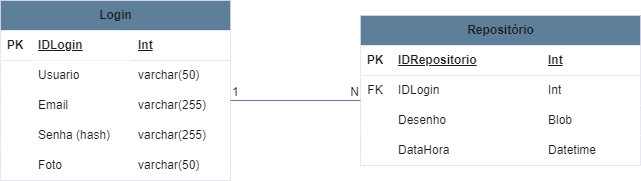

The diagram above was exported from draw.io. Its source (the exported page's mxGraphModel, read from the mxfile embedded in the PNG):
<mxGraphModel dx="1434" dy="780" grid="0" gridSize="10" guides="1" tooltips="1" connect="1" arrows="1" fold="1" page="1" pageScale="1" pageWidth="827" pageHeight="1169" math="0" shadow="0">
  <root>
    <mxCell id="0" />
    <mxCell id="1" parent="0" />
    <mxCell id="FJtCc07cfGii7ftPEhK6-13" value="Login" style="shape=table;startSize=30;container=1;collapsible=1;childLayout=tableLayout;fixedRows=1;rowLines=0;fontStyle=1;align=center;resizeLast=1;html=1;labelBackgroundColor=none;fillColor=#5D7F99;strokeColor=#D0CEE2;fontColor=#1A1A1A;" parent="1" vertex="1">
      <mxGeometry x="80" y="380" width="230" height="180" as="geometry" />
    </mxCell>
    <mxCell id="FJtCc07cfGii7ftPEhK6-14" value="" style="shape=tableRow;horizontal=0;startSize=0;swimlaneHead=0;swimlaneBody=0;fillColor=default;collapsible=0;dropTarget=0;points=[[0,0.5],[1,0.5]];portConstraint=eastwest;top=0;left=0;right=0;bottom=1;labelBackgroundColor=none;strokeColor=#D0CEE2;fontColor=#1A1A1A;" parent="FJtCc07cfGii7ftPEhK6-13" vertex="1">
      <mxGeometry y="30" width="230" height="30" as="geometry" />
    </mxCell>
    <mxCell id="FJtCc07cfGii7ftPEhK6-15" value="PK" style="shape=partialRectangle;connectable=0;fillColor=none;top=0;left=0;bottom=0;right=0;fontStyle=1;overflow=hidden;whiteSpace=wrap;html=1;labelBackgroundColor=none;strokeColor=#D0CEE2;fontColor=#1A1A1A;" parent="FJtCc07cfGii7ftPEhK6-14" vertex="1">
      <mxGeometry width="30" height="30" as="geometry">
        <mxRectangle width="30" height="30" as="alternateBounds" />
      </mxGeometry>
    </mxCell>
    <mxCell id="FJtCc07cfGii7ftPEhK6-16" value="IDLogin" style="shape=partialRectangle;connectable=0;fillColor=none;top=0;left=0;bottom=0;right=0;align=left;spacingLeft=6;fontStyle=5;overflow=hidden;whiteSpace=wrap;html=1;labelBackgroundColor=none;strokeColor=#D0CEE2;fontColor=#1A1A1A;" parent="FJtCc07cfGii7ftPEhK6-14" vertex="1">
      <mxGeometry x="30" width="100" height="30" as="geometry">
        <mxRectangle width="100" height="30" as="alternateBounds" />
      </mxGeometry>
    </mxCell>
    <mxCell id="HGjChFa1zBVWmA8iMQpF-21" value="Int" style="shape=partialRectangle;connectable=0;fillColor=none;top=0;left=0;bottom=0;right=0;align=left;spacingLeft=6;fontStyle=5;overflow=hidden;whiteSpace=wrap;html=1;labelBackgroundColor=none;strokeColor=#D0CEE2;fontColor=#1A1A1A;" vertex="1" parent="FJtCc07cfGii7ftPEhK6-14">
      <mxGeometry x="130" width="100" height="30" as="geometry">
        <mxRectangle width="100" height="30" as="alternateBounds" />
      </mxGeometry>
    </mxCell>
    <mxCell id="FJtCc07cfGii7ftPEhK6-17" value="" style="shape=tableRow;horizontal=0;startSize=0;swimlaneHead=0;swimlaneBody=0;fillColor=default;collapsible=0;dropTarget=0;points=[[0,0.5],[1,0.5]];portConstraint=eastwest;top=0;left=0;right=0;bottom=0;labelBackgroundColor=none;strokeColor=#D0CEE2;fontColor=#1A1A1A;" parent="FJtCc07cfGii7ftPEhK6-13" vertex="1">
      <mxGeometry y="60" width="230" height="30" as="geometry" />
    </mxCell>
    <mxCell id="FJtCc07cfGii7ftPEhK6-18" value="" style="shape=partialRectangle;connectable=0;fillColor=none;top=0;left=0;bottom=0;right=0;editable=1;overflow=hidden;whiteSpace=wrap;html=1;labelBackgroundColor=none;strokeColor=#D0CEE2;fontColor=#1A1A1A;" parent="FJtCc07cfGii7ftPEhK6-17" vertex="1">
      <mxGeometry width="30" height="30" as="geometry">
        <mxRectangle width="30" height="30" as="alternateBounds" />
      </mxGeometry>
    </mxCell>
    <mxCell id="FJtCc07cfGii7ftPEhK6-19" value="Usuario" style="shape=partialRectangle;connectable=0;fillColor=default;top=0;left=0;bottom=0;right=0;align=left;spacingLeft=6;overflow=hidden;whiteSpace=wrap;html=1;labelBackgroundColor=none;strokeColor=#D0CEE2;fontColor=#1A1A1A;" parent="FJtCc07cfGii7ftPEhK6-17" vertex="1">
      <mxGeometry x="30" width="100" height="30" as="geometry">
        <mxRectangle width="100" height="30" as="alternateBounds" />
      </mxGeometry>
    </mxCell>
    <mxCell id="HGjChFa1zBVWmA8iMQpF-22" value="varchar(50)" style="shape=partialRectangle;connectable=0;fillColor=none;top=0;left=0;bottom=0;right=0;align=left;spacingLeft=6;overflow=hidden;whiteSpace=wrap;html=1;labelBackgroundColor=none;strokeColor=#D0CEE2;fontColor=#1A1A1A;" vertex="1" parent="FJtCc07cfGii7ftPEhK6-17">
      <mxGeometry x="130" width="100" height="30" as="geometry">
        <mxRectangle width="100" height="30" as="alternateBounds" />
      </mxGeometry>
    </mxCell>
    <mxCell id="HGjChFa1zBVWmA8iMQpF-25" style="shape=tableRow;horizontal=0;startSize=0;swimlaneHead=0;swimlaneBody=0;fillColor=default;collapsible=0;dropTarget=0;points=[[0,0.5],[1,0.5]];portConstraint=eastwest;top=0;left=0;right=0;bottom=0;labelBackgroundColor=none;strokeColor=#D0CEE2;fontColor=#1A1A1A;" vertex="1" parent="FJtCc07cfGii7ftPEhK6-13">
      <mxGeometry y="90" width="230" height="30" as="geometry" />
    </mxCell>
    <mxCell id="HGjChFa1zBVWmA8iMQpF-26" style="shape=partialRectangle;connectable=0;fillColor=none;top=0;left=0;bottom=0;right=0;editable=1;overflow=hidden;whiteSpace=wrap;html=1;labelBackgroundColor=none;strokeColor=#D0CEE2;fontColor=#1A1A1A;" vertex="1" parent="HGjChFa1zBVWmA8iMQpF-25">
      <mxGeometry width="30" height="30" as="geometry">
        <mxRectangle width="30" height="30" as="alternateBounds" />
      </mxGeometry>
    </mxCell>
    <mxCell id="HGjChFa1zBVWmA8iMQpF-27" value="Email" style="shape=partialRectangle;connectable=0;fillColor=none;top=0;left=0;bottom=0;right=0;align=left;spacingLeft=6;overflow=hidden;whiteSpace=wrap;html=1;labelBackgroundColor=none;strokeColor=#D0CEE2;fontColor=#1A1A1A;" vertex="1" parent="HGjChFa1zBVWmA8iMQpF-25">
      <mxGeometry x="30" width="100" height="30" as="geometry">
        <mxRectangle width="100" height="30" as="alternateBounds" />
      </mxGeometry>
    </mxCell>
    <mxCell id="HGjChFa1zBVWmA8iMQpF-28" value="varchar(255)" style="shape=partialRectangle;connectable=0;fillColor=none;top=0;left=0;bottom=0;right=0;align=left;spacingLeft=6;overflow=hidden;whiteSpace=wrap;html=1;labelBackgroundColor=none;strokeColor=#D0CEE2;fontColor=#1A1A1A;" vertex="1" parent="HGjChFa1zBVWmA8iMQpF-25">
      <mxGeometry x="130" width="100" height="30" as="geometry">
        <mxRectangle width="100" height="30" as="alternateBounds" />
      </mxGeometry>
    </mxCell>
    <mxCell id="FJtCc07cfGii7ftPEhK6-20" value="" style="shape=tableRow;horizontal=0;startSize=0;swimlaneHead=0;swimlaneBody=0;fillColor=default;collapsible=0;dropTarget=0;points=[[0,0.5],[1,0.5]];portConstraint=eastwest;top=0;left=0;right=0;bottom=0;labelBackgroundColor=none;strokeColor=#D0CEE2;fontColor=#1A1A1A;" parent="FJtCc07cfGii7ftPEhK6-13" vertex="1">
      <mxGeometry y="120" width="230" height="30" as="geometry" />
    </mxCell>
    <mxCell id="FJtCc07cfGii7ftPEhK6-21" value="" style="shape=partialRectangle;connectable=0;fillColor=none;top=0;left=0;bottom=0;right=0;editable=1;overflow=hidden;whiteSpace=wrap;html=1;labelBackgroundColor=none;strokeColor=#D0CEE2;fontColor=#1A1A1A;" parent="FJtCc07cfGii7ftPEhK6-20" vertex="1">
      <mxGeometry width="30" height="30" as="geometry">
        <mxRectangle width="30" height="30" as="alternateBounds" />
      </mxGeometry>
    </mxCell>
    <mxCell id="FJtCc07cfGii7ftPEhK6-22" value="Senha (hash)" style="shape=partialRectangle;connectable=0;fillColor=none;top=0;left=0;bottom=0;right=0;align=left;spacingLeft=6;overflow=hidden;whiteSpace=wrap;html=1;labelBackgroundColor=none;strokeColor=#D0CEE2;fontColor=#1A1A1A;" parent="FJtCc07cfGii7ftPEhK6-20" vertex="1">
      <mxGeometry x="30" width="100" height="30" as="geometry">
        <mxRectangle width="100" height="30" as="alternateBounds" />
      </mxGeometry>
    </mxCell>
    <mxCell id="HGjChFa1zBVWmA8iMQpF-23" value="varchar(255)" style="shape=partialRectangle;connectable=0;fillColor=none;top=0;left=0;bottom=0;right=0;align=left;spacingLeft=6;overflow=hidden;whiteSpace=wrap;html=1;labelBackgroundColor=none;strokeColor=#D0CEE2;fontColor=#1A1A1A;" vertex="1" parent="FJtCc07cfGii7ftPEhK6-20">
      <mxGeometry x="130" width="100" height="30" as="geometry">
        <mxRectangle width="100" height="30" as="alternateBounds" />
      </mxGeometry>
    </mxCell>
    <mxCell id="HGjChFa1zBVWmA8iMQpF-14" style="shape=tableRow;horizontal=0;startSize=0;swimlaneHead=0;swimlaneBody=0;fillColor=default;collapsible=0;dropTarget=0;points=[[0,0.5],[1,0.5]];portConstraint=eastwest;top=0;left=0;right=0;bottom=0;labelBackgroundColor=none;strokeColor=#D0CEE2;fontColor=#1A1A1A;" vertex="1" parent="FJtCc07cfGii7ftPEhK6-13">
      <mxGeometry y="150" width="230" height="30" as="geometry" />
    </mxCell>
    <mxCell id="HGjChFa1zBVWmA8iMQpF-15" style="shape=partialRectangle;connectable=0;fillColor=none;top=0;left=0;bottom=0;right=0;editable=1;overflow=hidden;whiteSpace=wrap;html=1;labelBackgroundColor=none;strokeColor=#D0CEE2;fontColor=#1A1A1A;" vertex="1" parent="HGjChFa1zBVWmA8iMQpF-14">
      <mxGeometry width="30" height="30" as="geometry">
        <mxRectangle width="30" height="30" as="alternateBounds" />
      </mxGeometry>
    </mxCell>
    <mxCell id="HGjChFa1zBVWmA8iMQpF-16" value="Foto" style="shape=partialRectangle;connectable=0;fillColor=none;top=0;left=0;bottom=0;right=0;align=left;spacingLeft=6;overflow=hidden;whiteSpace=wrap;html=1;labelBackgroundColor=none;strokeColor=#D0CEE2;fontColor=#1A1A1A;" vertex="1" parent="HGjChFa1zBVWmA8iMQpF-14">
      <mxGeometry x="30" width="100" height="30" as="geometry">
        <mxRectangle width="100" height="30" as="alternateBounds" />
      </mxGeometry>
    </mxCell>
    <mxCell id="HGjChFa1zBVWmA8iMQpF-24" value="varchar(50)" style="shape=partialRectangle;connectable=0;fillColor=none;top=0;left=0;bottom=0;right=0;align=left;spacingLeft=6;overflow=hidden;whiteSpace=wrap;html=1;labelBackgroundColor=none;strokeColor=#D0CEE2;fontColor=#1A1A1A;" vertex="1" parent="HGjChFa1zBVWmA8iMQpF-14">
      <mxGeometry x="130" width="100" height="30" as="geometry">
        <mxRectangle width="100" height="30" as="alternateBounds" />
      </mxGeometry>
    </mxCell>
    <mxCell id="HGjChFa1zBVWmA8iMQpF-1" value="Repositório" style="shape=table;startSize=30;container=1;collapsible=1;childLayout=tableLayout;fixedRows=1;rowLines=0;fontStyle=1;align=center;resizeLast=1;html=1;labelBackgroundColor=none;fillColor=#5D7F99;strokeColor=#D0CEE2;fontColor=#1A1A1A;" vertex="1" parent="1">
      <mxGeometry x="440" y="395" width="280" height="150" as="geometry" />
    </mxCell>
    <mxCell id="HGjChFa1zBVWmA8iMQpF-2" value="" style="shape=tableRow;horizontal=0;startSize=0;swimlaneHead=0;swimlaneBody=0;fillColor=default;collapsible=0;dropTarget=0;points=[[0,0.5],[1,0.5]];portConstraint=eastwest;top=0;left=0;right=0;bottom=1;labelBackgroundColor=none;strokeColor=#D0CEE2;fontColor=#1A1A1A;" vertex="1" parent="HGjChFa1zBVWmA8iMQpF-1">
      <mxGeometry y="30" width="280" height="30" as="geometry" />
    </mxCell>
    <mxCell id="HGjChFa1zBVWmA8iMQpF-3" value="PK" style="shape=partialRectangle;connectable=0;fillColor=none;top=0;left=0;bottom=0;right=0;fontStyle=1;overflow=hidden;whiteSpace=wrap;html=1;labelBackgroundColor=none;strokeColor=#D0CEE2;fontColor=#1A1A1A;" vertex="1" parent="HGjChFa1zBVWmA8iMQpF-2">
      <mxGeometry width="30" height="30" as="geometry">
        <mxRectangle width="30" height="30" as="alternateBounds" />
      </mxGeometry>
    </mxCell>
    <mxCell id="HGjChFa1zBVWmA8iMQpF-4" value="IDRepositorio" style="shape=partialRectangle;connectable=0;fillColor=none;top=0;left=0;bottom=0;right=0;align=left;spacingLeft=6;fontStyle=5;overflow=hidden;whiteSpace=wrap;html=1;labelBackgroundColor=none;strokeColor=#D0CEE2;fontColor=#1A1A1A;" vertex="1" parent="HGjChFa1zBVWmA8iMQpF-2">
      <mxGeometry x="30" width="150" height="30" as="geometry">
        <mxRectangle width="150" height="30" as="alternateBounds" />
      </mxGeometry>
    </mxCell>
    <mxCell id="HGjChFa1zBVWmA8iMQpF-29" value="Int" style="shape=partialRectangle;connectable=0;fillColor=none;top=0;left=0;bottom=0;right=0;align=left;spacingLeft=6;fontStyle=5;overflow=hidden;whiteSpace=wrap;html=1;labelBackgroundColor=none;strokeColor=#D0CEE2;fontColor=#1A1A1A;" vertex="1" parent="HGjChFa1zBVWmA8iMQpF-2">
      <mxGeometry x="180" width="100" height="30" as="geometry">
        <mxRectangle width="100" height="30" as="alternateBounds" />
      </mxGeometry>
    </mxCell>
    <mxCell id="HGjChFa1zBVWmA8iMQpF-5" value="" style="shape=tableRow;horizontal=0;startSize=0;swimlaneHead=0;swimlaneBody=0;fillColor=default;collapsible=0;dropTarget=0;points=[[0,0.5],[1,0.5]];portConstraint=eastwest;top=0;left=0;right=0;bottom=0;labelBackgroundColor=none;strokeColor=#D0CEE2;fontColor=#1A1A1A;" vertex="1" parent="HGjChFa1zBVWmA8iMQpF-1">
      <mxGeometry y="60" width="280" height="30" as="geometry" />
    </mxCell>
    <mxCell id="HGjChFa1zBVWmA8iMQpF-6" value="FK" style="shape=partialRectangle;connectable=0;fillColor=none;top=0;left=0;bottom=0;right=0;editable=1;overflow=hidden;whiteSpace=wrap;html=1;labelBackgroundColor=none;strokeColor=#D0CEE2;fontColor=#1A1A1A;" vertex="1" parent="HGjChFa1zBVWmA8iMQpF-5">
      <mxGeometry width="30" height="30" as="geometry">
        <mxRectangle width="30" height="30" as="alternateBounds" />
      </mxGeometry>
    </mxCell>
    <mxCell id="HGjChFa1zBVWmA8iMQpF-7" value="IDLogin" style="shape=partialRectangle;connectable=0;fillColor=none;top=0;left=0;bottom=0;right=0;align=left;spacingLeft=6;overflow=hidden;whiteSpace=wrap;html=1;labelBackgroundColor=none;strokeColor=#D0CEE2;fontColor=#1A1A1A;" vertex="1" parent="HGjChFa1zBVWmA8iMQpF-5">
      <mxGeometry x="30" width="150" height="30" as="geometry">
        <mxRectangle width="150" height="30" as="alternateBounds" />
      </mxGeometry>
    </mxCell>
    <mxCell id="HGjChFa1zBVWmA8iMQpF-30" value="Int" style="shape=partialRectangle;connectable=0;fillColor=none;top=0;left=0;bottom=0;right=0;align=left;spacingLeft=6;overflow=hidden;whiteSpace=wrap;html=1;labelBackgroundColor=none;strokeColor=#D0CEE2;fontColor=#1A1A1A;" vertex="1" parent="HGjChFa1zBVWmA8iMQpF-5">
      <mxGeometry x="180" width="100" height="30" as="geometry">
        <mxRectangle width="100" height="30" as="alternateBounds" />
      </mxGeometry>
    </mxCell>
    <mxCell id="HGjChFa1zBVWmA8iMQpF-8" value="" style="shape=tableRow;horizontal=0;startSize=0;swimlaneHead=0;swimlaneBody=0;fillColor=default;collapsible=0;dropTarget=0;points=[[0,0.5],[1,0.5]];portConstraint=eastwest;top=0;left=0;right=0;bottom=0;labelBackgroundColor=none;strokeColor=#D0CEE2;fontColor=#1A1A1A;" vertex="1" parent="HGjChFa1zBVWmA8iMQpF-1">
      <mxGeometry y="90" width="280" height="30" as="geometry" />
    </mxCell>
    <mxCell id="HGjChFa1zBVWmA8iMQpF-9" value="" style="shape=partialRectangle;connectable=0;fillColor=none;top=0;left=0;bottom=0;right=0;editable=1;overflow=hidden;whiteSpace=wrap;html=1;labelBackgroundColor=none;strokeColor=#D0CEE2;fontColor=#1A1A1A;" vertex="1" parent="HGjChFa1zBVWmA8iMQpF-8">
      <mxGeometry width="30" height="30" as="geometry">
        <mxRectangle width="30" height="30" as="alternateBounds" />
      </mxGeometry>
    </mxCell>
    <mxCell id="HGjChFa1zBVWmA8iMQpF-10" value="Desenho" style="shape=partialRectangle;connectable=0;fillColor=none;top=0;left=0;bottom=0;right=0;align=left;spacingLeft=6;overflow=hidden;whiteSpace=wrap;html=1;labelBackgroundColor=none;strokeColor=#D0CEE2;fontColor=#1A1A1A;" vertex="1" parent="HGjChFa1zBVWmA8iMQpF-8">
      <mxGeometry x="30" width="150" height="30" as="geometry">
        <mxRectangle width="150" height="30" as="alternateBounds" />
      </mxGeometry>
    </mxCell>
    <mxCell id="HGjChFa1zBVWmA8iMQpF-31" value="Blob" style="shape=partialRectangle;connectable=0;fillColor=none;top=0;left=0;bottom=0;right=0;align=left;spacingLeft=6;overflow=hidden;whiteSpace=wrap;html=1;labelBackgroundColor=none;strokeColor=#D0CEE2;fontColor=#1A1A1A;" vertex="1" parent="HGjChFa1zBVWmA8iMQpF-8">
      <mxGeometry x="180" width="100" height="30" as="geometry">
        <mxRectangle width="100" height="30" as="alternateBounds" />
      </mxGeometry>
    </mxCell>
    <mxCell id="HGjChFa1zBVWmA8iMQpF-11" value="" style="shape=tableRow;horizontal=0;startSize=0;swimlaneHead=0;swimlaneBody=0;fillColor=default;collapsible=0;dropTarget=0;points=[[0,0.5],[1,0.5]];portConstraint=eastwest;top=0;left=0;right=0;bottom=0;labelBackgroundColor=none;strokeColor=#D0CEE2;fontColor=#1A1A1A;" vertex="1" parent="HGjChFa1zBVWmA8iMQpF-1">
      <mxGeometry y="120" width="280" height="30" as="geometry" />
    </mxCell>
    <mxCell id="HGjChFa1zBVWmA8iMQpF-12" value="" style="shape=partialRectangle;connectable=0;fillColor=none;top=0;left=0;bottom=0;right=0;editable=1;overflow=hidden;whiteSpace=wrap;html=1;labelBackgroundColor=none;strokeColor=#D0CEE2;fontColor=#1A1A1A;" vertex="1" parent="HGjChFa1zBVWmA8iMQpF-11">
      <mxGeometry width="30" height="30" as="geometry">
        <mxRectangle width="30" height="30" as="alternateBounds" />
      </mxGeometry>
    </mxCell>
    <mxCell id="HGjChFa1zBVWmA8iMQpF-13" value="DataHora" style="shape=partialRectangle;connectable=0;fillColor=none;top=0;left=0;bottom=0;right=0;align=left;spacingLeft=6;overflow=hidden;whiteSpace=wrap;html=1;labelBackgroundColor=none;strokeColor=#D0CEE2;fontColor=#1A1A1A;" vertex="1" parent="HGjChFa1zBVWmA8iMQpF-11">
      <mxGeometry x="30" width="150" height="30" as="geometry">
        <mxRectangle width="150" height="30" as="alternateBounds" />
      </mxGeometry>
    </mxCell>
    <mxCell id="HGjChFa1zBVWmA8iMQpF-32" value="Datetime" style="shape=partialRectangle;connectable=0;fillColor=none;top=0;left=0;bottom=0;right=0;align=left;spacingLeft=6;overflow=hidden;whiteSpace=wrap;html=1;labelBackgroundColor=none;strokeColor=#D0CEE2;fontColor=#1A1A1A;" vertex="1" parent="HGjChFa1zBVWmA8iMQpF-11">
      <mxGeometry x="180" width="100" height="30" as="geometry">
        <mxRectangle width="100" height="30" as="alternateBounds" />
      </mxGeometry>
    </mxCell>
    <mxCell id="HGjChFa1zBVWmA8iMQpF-42" value="" style="endArrow=none;html=1;rounded=0;entryX=0;entryY=0.5;entryDx=0;entryDy=0;labelBackgroundColor=none;strokeColor=#736CA8;fontColor=default;" edge="1" parent="1">
      <mxGeometry relative="1" as="geometry">
        <mxPoint x="310" y="480" as="sourcePoint" />
        <mxPoint x="440" y="480" as="targetPoint" />
      </mxGeometry>
    </mxCell>
    <mxCell id="HGjChFa1zBVWmA8iMQpF-43" value="1" style="resizable=0;html=1;whiteSpace=wrap;align=left;verticalAlign=bottom;labelBackgroundColor=none;fillColor=#5D7F99;strokeColor=#D0CEE2;fontColor=#1A1A1A;" connectable="0" vertex="1" parent="HGjChFa1zBVWmA8iMQpF-42">
      <mxGeometry x="-1" relative="1" as="geometry" />
    </mxCell>
    <mxCell id="HGjChFa1zBVWmA8iMQpF-44" value="N" style="resizable=0;html=1;whiteSpace=wrap;align=right;verticalAlign=bottom;labelBackgroundColor=none;fillColor=#5D7F99;strokeColor=#D0CEE2;fontColor=#1A1A1A;" connectable="0" vertex="1" parent="HGjChFa1zBVWmA8iMQpF-42">
      <mxGeometry x="1" relative="1" as="geometry" />
    </mxCell>
  </root>
</mxGraphModel>